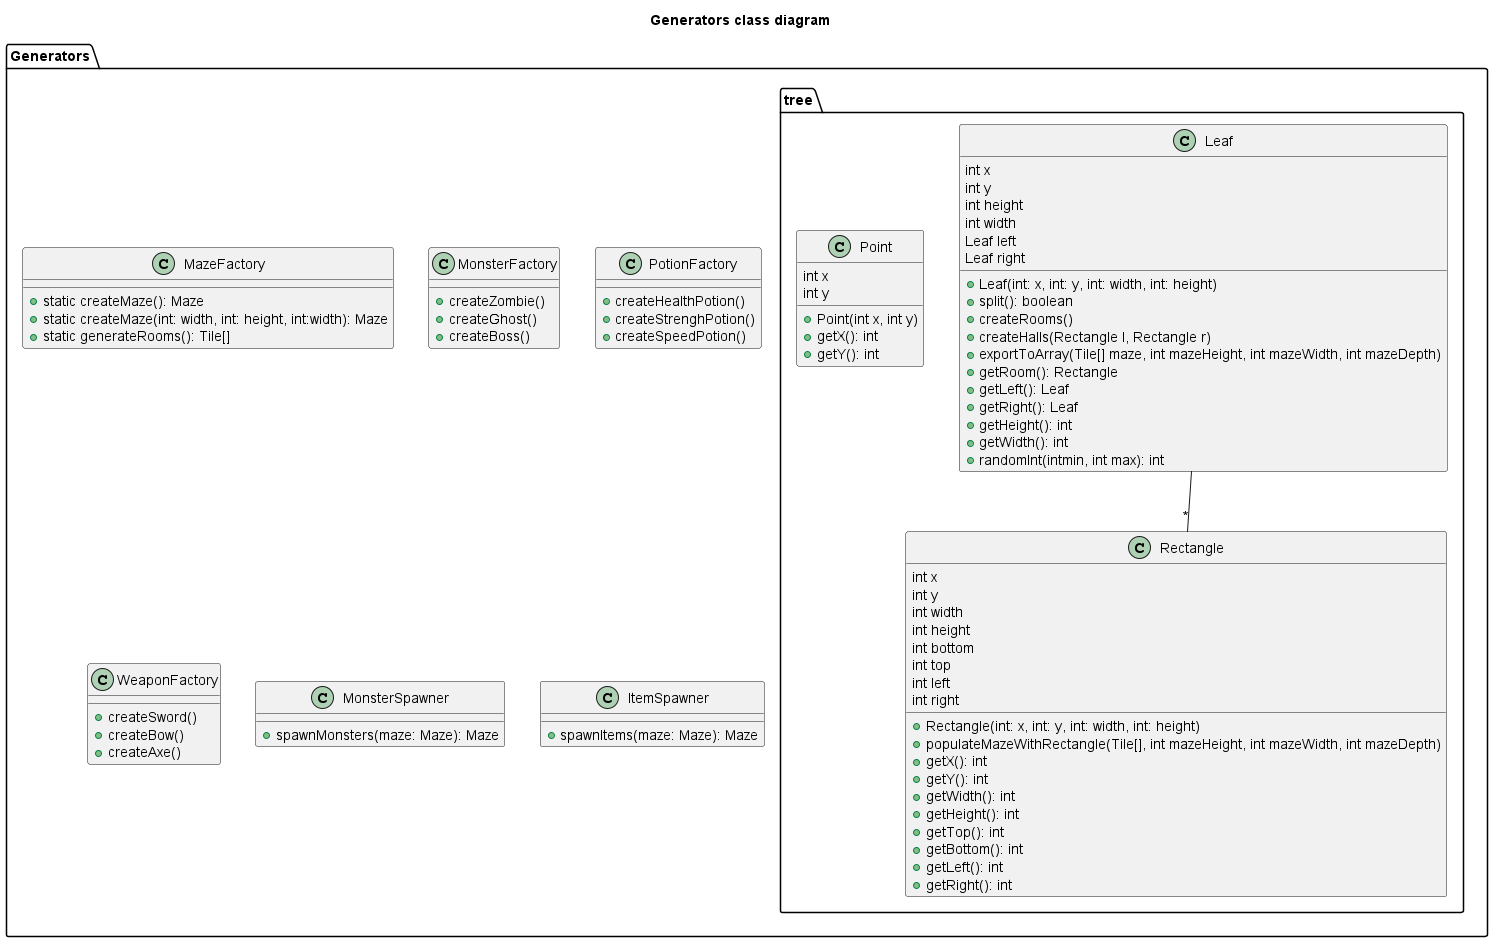

The diagram above was rendered by PlantUML. Its source (embedded in the PNG):
@startuml Generators class diagram
title Generators class diagram

package Generators {
    class MazeFactory {
        + static createMaze(): Maze
        + static createMaze(int: width, int: height, int:width): Maze
        + static generateRooms(): Tile[]
    }

    class MonsterFactory {
        + createZombie()
        + createGhost()
        + createBoss()
    }

    class PotionFactory {
        + createHealthPotion()
        + createStrenghPotion()
        + createSpeedPotion()
    }

    class WeaponFactory {
        + createSword()
        + createBow()
        + createAxe()
    }

    class MonsterSpawner {
        + spawnMonsters(maze: Maze): Maze
    }

    class ItemSpawner {
        + spawnItems(maze: Maze): Maze
    }

    package tree {
        class Leaf {
            int x
            int y
            int height
            int width
            Leaf left
            Leaf right
            + Leaf(int: x, int: y, int: width, int: height)
            + split(): boolean
            + createRooms()
            + createHalls(Rectangle l, Rectangle r)
            + exportToArray(Tile[] maze, int mazeHeight, int mazeWidth, int mazeDepth)
            + getRoom(): Rectangle
            + getLeft(): Leaf
            + getRight(): Leaf
            + getHeight(): int
            + getWidth(): int
            + randomInt(intmin, int max): int
        }
        class Rectangle {
            int x
            int y
            int width
            int height
            int bottom
            int top
            int left
            int right
            + Rectangle(int: x, int: y, int: width, int: height)
            + populateMazeWithRectangle(Tile[], int mazeHeight, int mazeWidth, int mazeDepth)
            + getX(): int
            + getY(): int
            + getWidth(): int
            + getHeight(): int       
            + getTop(): int
            + getBottom(): int          
            + getLeft(): int
            + getRight(): int
        }
        class Point {
            int x
            int y
            + Point(int x, int y)
            + getX(): int
            + getY(): int
        }

        Leaf -- "*" Rectangle
    }
}

@enduml